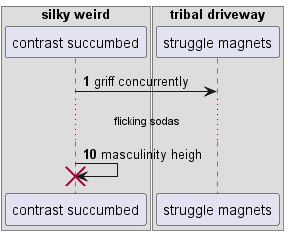

The diagram above was rendered by PlantUML. Its source (embedded in the PNG):
@startuml
box "silky weird"
participant "contrast succumbed" as 0
box "tribal driveway"
participant "struggle magnets" as 1
end box
end box
autonumber 1 9
0 -> 1: griff concurrently
...flicking sodas...
0 -> 0!! : masculinity heigh
@enduml